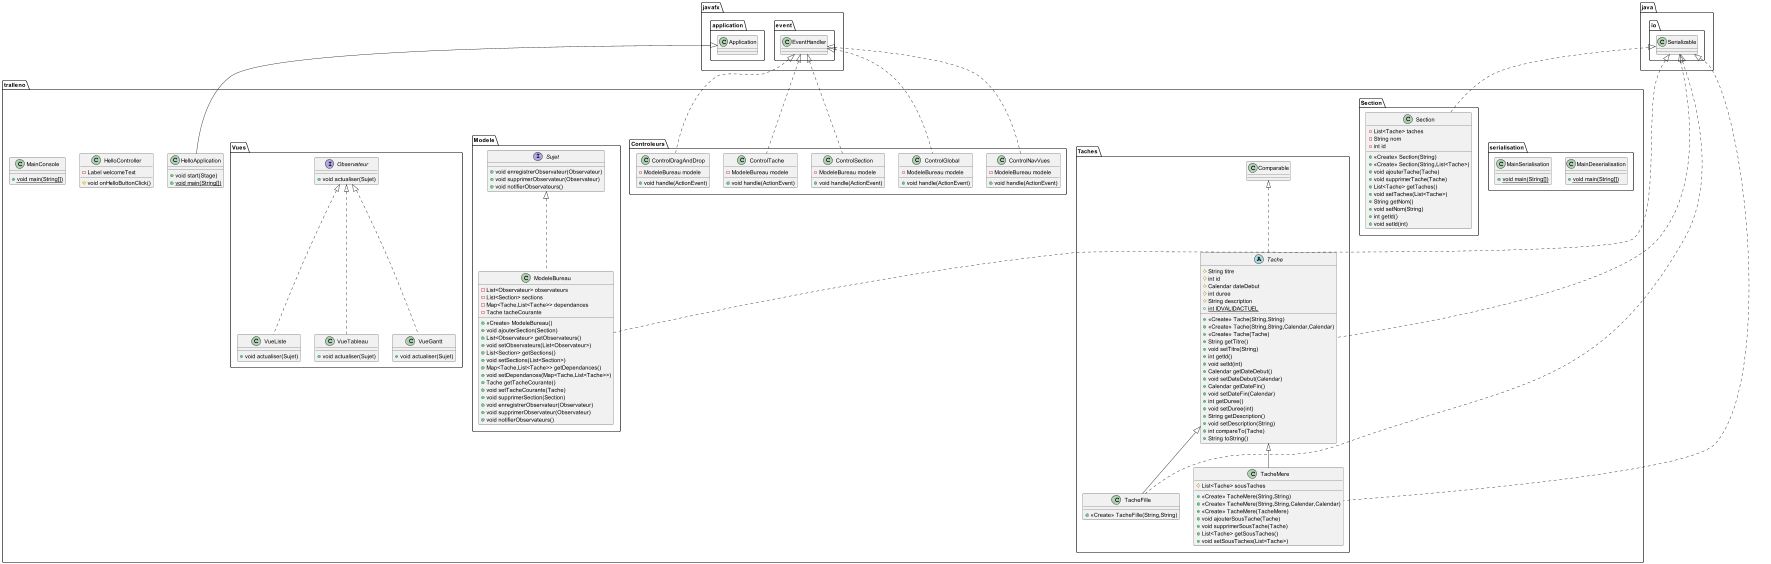

The diagram above was rendered by PlantUML. Its source (embedded in the PNG):
@startuml
class tralleno.serialisation.MainDeserialisation {
+ {static} void main(String[])
}
class tralleno.serialisation.MainSerialisation {
+ {static} void main(String[])
}
class tralleno.Section.Section {
- List<Tache> taches
- String nom
- int id
+ <<Create>> Section(String)
+ <<Create>> Section(String,List<Tache>)
+ void ajouterTache(Tache)
+ void supprimerTache(Tache)
+ List<Tache> getTaches()
+ void setTaches(List<Tache>)
+ String getNom()
+ void setNom(String)
+ int getId()
+ void setId(int)
}
abstract class tralleno.Taches.Tache {
# String titre
# int id
# Calendar dateDebut
# int duree
# String description
+ {static} int IDVALIDACTUEL
+ <<Create>> Tache(String,String)
+ <<Create>> Tache(String,String,Calendar,Calendar)
+ <<Create>> Tache(Tache)
+ String getTitre()
+ void setTitre(String)
+ int getId()
+ void setId(int)
+ Calendar getDateDebut()
+ void setDateDebut(Calendar)
+ Calendar getDateFin()
+ void setDateFin(Calendar)
+ int getDuree()
+ void setDuree(int)
+ String getDescription()
+ void setDescription(String)
+ int compareTo(Tache)
+ String toString()
}
class tralleno.Controleurs.ControlDragAndDrop {
- ModeleBureau modele
+ void handle(ActionEvent)
}
class tralleno.Modele.ModeleBureau {
- List<Observateur> observateurs
- List<Section> sections
- Map<Tache,List<Tache>> dependances
- Tache tacheCourante
+ <<Create>> ModeleBureau()
+ void ajouterSection(Section)
+ List<Observateur> getObservateurs()
+ void setObservateurs(List<Observateur>)
+ List<Section> getSections()
+ void setSections(List<Section>)
+ Map<Tache,List<Tache>> getDependances()
+ void setDependances(Map<Tache,List<Tache>>)
+ Tache getTacheCourante()
+ void setTacheCourante(Tache)
+ void supprimerSection(Section)
+ void enregistrerObservateur(Observateur)
+ void supprimerObservateur(Observateur)
+ void notifierObservateurs()
}
class tralleno.Controleurs.ControlNavVues {
- ModeleBureau modele
+ void handle(ActionEvent)
}
interface tralleno.Vues.Observateur {
+ void actualiser(Sujet)
}
class tralleno.Controleurs.ControlGlobal {
- ModeleBureau modele
+ void handle(ActionEvent)
}
class tralleno.HelloApplication {
+ void start(Stage)
+ {static} void main(String[])
}
class tralleno.Vues.VueListe {
+ void actualiser(Sujet)
}
class tralleno.Vues.VueTableau {
+ void actualiser(Sujet)
}
class tralleno.Controleurs.ControlSection {
- ModeleBureau modele
+ void handle(ActionEvent)
}
class tralleno.Controleurs.ControlTache {
- ModeleBureau modele
+ void handle(ActionEvent)
}
class tralleno.HelloController {
- Label welcomeText
# void onHelloButtonClick()
}
class tralleno.Vues.VueGantt {
+ void actualiser(Sujet)
}
class tralleno.Taches.TacheFille {
+ <<Create>> TacheFille(String,String)
}
interface tralleno.Modele.Sujet {
+ void enregistrerObservateur(Observateur)
+ void supprimerObservateur(Observateur)
+ void notifierObservateurs()
}
class tralleno.Taches.TacheMere {
# List<Tache> sousTaches
+ <<Create>> TacheMere(String,String)
+ <<Create>> TacheMere(String,String,Calendar,Calendar)
+ <<Create>> TacheMere(TacheMere)
+ void ajouterSousTache(Tache)
+ void supprimerSousTache(Tache)
+ List<Tache> getSousTaches()
+ void setSousTaches(List<Tache>)
}
class tralleno.MainConsole {
+ {static} void main(String[])
}


java.io.Serializable <|.. tralleno.Section.Section
tralleno.Taches.Comparable <|.. tralleno.Taches.Tache
java.io.Serializable <|.. tralleno.Taches.Tache
javafx.event.EventHandler <|.. tralleno.Controleurs.ControlDragAndDrop
tralleno.Modele.Sujet <|.. tralleno.Modele.ModeleBureau
java.io.Serializable <|.. tralleno.Modele.ModeleBureau
javafx.event.EventHandler <|.. tralleno.Controleurs.ControlNavVues
javafx.event.EventHandler <|.. tralleno.Controleurs.ControlGlobal
javafx.application.Application <|-- tralleno.HelloApplication
tralleno.Vues.Observateur <|.. tralleno.Vues.VueListe
tralleno.Vues.Observateur <|.. tralleno.Vues.VueTableau
javafx.event.EventHandler <|.. tralleno.Controleurs.ControlSection
javafx.event.EventHandler <|.. tralleno.Controleurs.ControlTache
tralleno.Vues.Observateur <|.. tralleno.Vues.VueGantt
java.io.Serializable <|.. tralleno.Taches.TacheFille
tralleno.Taches.Tache <|-- tralleno.Taches.TacheFille
java.io.Serializable <|.. tralleno.Taches.TacheMere
tralleno.Taches.Tache <|-- tralleno.Taches.TacheMere
@enduml